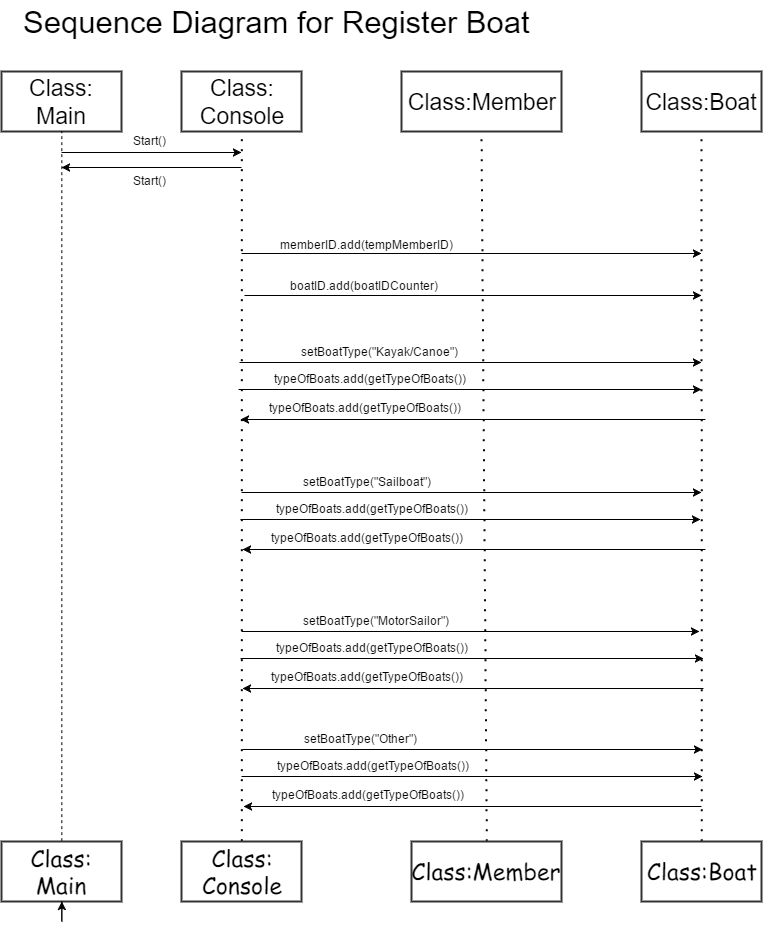

The diagram above was exported from draw.io. Its source (the exported page's mxGraphModel, read from the mxfile embedded in the PNG):
<mxGraphModel dx="1018" dy="427" grid="0" gridSize="10" guides="1" tooltips="1" connect="1" arrows="1" fold="1" page="1" pageScale="1" pageWidth="826" pageHeight="1169" background="#ffffff" math="0" shadow="0">
  <root>
    <mxCell id="0" />
    <mxCell id="1" parent="0" />
    <mxCell id="2" value="&lt;font face=&quot;Helvetica&quot;&gt;Class:&lt;/font&gt;&lt;div&gt;&lt;font face=&quot;Helvetica&quot;&gt;Console&lt;/font&gt;&lt;/div&gt;" style="whiteSpace=wrap;html=1;strokeColor=#333333;strokeWidth=2;fillColor=#FFFFFF;fontFamily=Comic Sans MS;fontSize=23;" vertex="1" parent="1">
      <mxGeometry x="220" y="100" width="120" height="60" as="geometry" />
    </mxCell>
    <mxCell id="3" value="&lt;font face=&quot;Helvetica&quot;&gt;Class:Member&lt;/font&gt;" style="whiteSpace=wrap;html=1;strokeColor=#333333;strokeWidth=2;fillColor=#FFFFFF;fontFamily=Comic Sans MS;fontSize=23;" vertex="1" parent="1">
      <mxGeometry x="440" y="100" width="160" height="60" as="geometry" />
    </mxCell>
    <mxCell id="4" value="&lt;font face=&quot;Helvetica&quot;&gt;Class:Boat&lt;/font&gt;" style="whiteSpace=wrap;html=1;strokeColor=#333333;strokeWidth=2;fillColor=#FFFFFF;fontFamily=Comic Sans MS;fontSize=23;" vertex="1" parent="1">
      <mxGeometry x="680" y="100" width="120" height="60" as="geometry" />
    </mxCell>
    <mxCell id="5" value="" style="endArrow=none;html=1;dashed=1;dashPattern=1 4;strokeWidth=2;fontFamily=Comic Sans MS;fontSize=23;entryX=0.5;entryY=1;exitX=0.5;exitY=0;" edge="1" source="61" target="2" parent="1">
      <mxGeometry x="280" y="160" width="50" height="50" as="geometry">
        <mxPoint x="280" y="840" as="sourcePoint" />
        <mxPoint x="170" y="180" as="targetPoint" />
      </mxGeometry>
    </mxCell>
    <mxCell id="6" value="" style="endArrow=none;html=1;dashed=1;dashPattern=1 4;strokeWidth=2;fontFamily=Comic Sans MS;fontSize=23;exitX=0.5;exitY=0;" edge="1" source="62" parent="1">
      <mxGeometry x="520" y="160" width="50" height="50" as="geometry">
        <mxPoint x="520" y="840" as="sourcePoint" />
        <mxPoint x="520" y="160" as="targetPoint" />
      </mxGeometry>
    </mxCell>
    <mxCell id="7" value="" style="endArrow=none;html=1;dashed=1;dashPattern=1 4;strokeWidth=2;fontFamily=Comic Sans MS;fontSize=23;exitX=0.5;exitY=0;" edge="1" source="63" parent="1">
      <mxGeometry x="740" y="160" width="50" height="50" as="geometry">
        <mxPoint x="740" y="840" as="sourcePoint" />
        <mxPoint x="740" y="160" as="targetPoint" />
      </mxGeometry>
    </mxCell>
    <mxCell id="14" value="" style="endArrow=classic;html=1;strokeWidth=1;fontFamily=Comic Sans MS;fontSize=23;" edge="1" parent="1">
      <mxGeometry x="280" y="282" width="50" height="50" as="geometry">
        <mxPoint x="280" y="282" as="sourcePoint" />
        <mxPoint x="740" y="282" as="targetPoint" />
      </mxGeometry>
    </mxCell>
    <mxCell id="21" value="&lt;font style=&quot;font-size: 23px&quot; face=&quot;Helvetica&quot;&gt;Class: Main&lt;/font&gt;" style="whiteSpace=wrap;html=1;strokeColor=#333333;strokeWidth=2;fillColor=#FFFFFF;fontFamily=Comic Sans MS;fontSize=23;" vertex="1" parent="1">
      <mxGeometry x="40" y="100" width="120" height="60" as="geometry" />
    </mxCell>
    <mxCell id="41" value="" style="endArrow=none;dashed=1;html=1;strokeWidth=1;fontFamily=Comic Sans MS;fontSize=23;entryX=0.5;entryY=1;exitX=0.5;exitY=0;" edge="1" source="59" target="21" parent="1">
      <mxGeometry x="100" y="160" width="50" height="50" as="geometry">
        <mxPoint x="100" y="840" as="sourcePoint" />
        <mxPoint x="100" y="200" as="targetPoint" />
      </mxGeometry>
    </mxCell>
    <mxCell id="42" value="" style="endArrow=classic;html=1;strokeWidth=1;fontFamily=Comic Sans MS;fontSize=23;" edge="1" parent="1">
      <mxGeometry x="100" y="181" width="50" height="50" as="geometry">
        <mxPoint x="100" y="181" as="sourcePoint" />
        <mxPoint x="280" y="181" as="targetPoint" />
      </mxGeometry>
    </mxCell>
    <mxCell id="43" value="Start()" style="text;html=1;resizable=0;autosize=1;align=left;verticalAlign=top;spacingTop=-4;points=[];" vertex="1" parent="1">
      <mxGeometry x="170" y="160" width="50" height="20" as="geometry" />
    </mxCell>
    <mxCell id="44" value="" style="endArrow=classic;html=1;strokeWidth=1;fontFamily=Comic Sans MS;fontSize=23;" edge="1" parent="1">
      <mxGeometry x="100" y="196" width="50" height="50" as="geometry">
        <mxPoint x="280" y="196" as="sourcePoint" />
        <mxPoint x="100" y="196" as="targetPoint" />
      </mxGeometry>
    </mxCell>
    <mxCell id="45" value="Start()" style="text;html=1;resizable=0;autosize=1;align=left;verticalAlign=top;spacingTop=-4;points=[];" vertex="1" parent="1">
      <mxGeometry x="170" y="200" width="50" height="20" as="geometry" />
    </mxCell>
    <mxCell id="58" value="&lt;font style=&quot;font-size: 31px&quot;&gt;Sequence Diagram for Register Boat&amp;nbsp;&lt;/font&gt;" style="text;html=1;resizable=0;autosize=1;align=left;verticalAlign=top;spacingTop=-4;points=[];" vertex="1" parent="1">
      <mxGeometry x="60" y="30" width="525" height="20" as="geometry" />
    </mxCell>
    <mxCell id="59" value="&lt;span&gt;Class: Main&lt;/span&gt;" style="whiteSpace=wrap;html=1;strokeColor=#333333;strokeWidth=2;fillColor=#FFFFFF;fontFamily=Comic Sans MS;fontSize=23;" vertex="1" parent="1">
      <mxGeometry x="40" y="870" width="120" height="60" as="geometry" />
    </mxCell>
    <mxCell id="60" style="edgeStyle=orthogonalEdgeStyle;rounded=0;html=1;exitX=0.5;exitY=1;jettySize=auto;orthogonalLoop=1;strokeWidth=1;fontFamily=Comic Sans MS;fontSize=23;" edge="1" source="59" target="59" parent="1">
      <mxGeometry x="100" y="930" as="geometry" />
    </mxCell>
    <mxCell id="61" value="&lt;span&gt;Class:&lt;/span&gt;&lt;div&gt;Console&lt;/div&gt;" style="whiteSpace=wrap;html=1;strokeColor=#333333;strokeWidth=2;fillColor=#FFFFFF;fontFamily=Comic Sans MS;fontSize=23;" vertex="1" parent="1">
      <mxGeometry x="220" y="870" width="120" height="60" as="geometry" />
    </mxCell>
    <mxCell id="62" value="&lt;span&gt;Class:Member&lt;/span&gt;" style="whiteSpace=wrap;html=1;strokeColor=#333333;strokeWidth=2;fillColor=#FFFFFF;fontFamily=Comic Sans MS;fontSize=23;" vertex="1" parent="1">
      <mxGeometry x="450" y="870" width="150" height="60" as="geometry" />
    </mxCell>
    <mxCell id="63" value="&lt;span&gt;Class:Boat&lt;/span&gt;" style="whiteSpace=wrap;html=1;strokeColor=#333333;strokeWidth=2;fillColor=#FFFFFF;fontFamily=Comic Sans MS;fontSize=23;" vertex="1" parent="1">
      <mxGeometry x="680" y="870" width="120" height="60" as="geometry" />
    </mxCell>
    <mxCell id="85" value="" style="endArrow=classic;html=1;strokeWidth=1;fontFamily=Comic Sans MS;fontSize=23;" edge="1" parent="1">
      <mxGeometry width="50" height="50" relative="1" as="geometry">
        <mxPoint x="280" y="521" as="sourcePoint" />
        <mxPoint x="740" y="521" as="targetPoint" />
      </mxGeometry>
    </mxCell>
    <mxCell id="87" value="" style="endArrow=classic;html=1;strokeWidth=1;fontFamily=Comic Sans MS;fontSize=23;" edge="1" parent="1">
      <mxGeometry width="50" height="50" relative="1" as="geometry">
        <mxPoint x="283" y="324" as="sourcePoint" />
        <mxPoint x="740" y="324" as="targetPoint" />
      </mxGeometry>
    </mxCell>
    <mxCell id="124" value="" style="endArrow=classic;html=1;strokeWidth=1;fontFamily=Comic Sans MS;fontSize=23;" edge="1" parent="1">
      <mxGeometry width="50" height="50" relative="1" as="geometry">
        <mxPoint x="279" y="548" as="sourcePoint" />
        <mxPoint x="739" y="548" as="targetPoint" />
      </mxGeometry>
    </mxCell>
    <mxCell id="125" value="" style="endArrow=classic;html=1;strokeWidth=1;fontFamily=Comic Sans MS;fontSize=23;" edge="1" parent="1">
      <mxGeometry width="50" height="50" relative="1" as="geometry">
        <mxPoint x="744" y="578" as="sourcePoint" />
        <mxPoint x="281" y="578" as="targetPoint" />
      </mxGeometry>
    </mxCell>
    <mxCell id="127" value="setBoatType(&quot;Sailboat&quot;)" style="text;html=1;resizable=0;autosize=1;align=left;verticalAlign=top;spacingTop=-4;points=[];" vertex="1" parent="1">
      <mxGeometry x="340" y="501" width="138" height="14" as="geometry" />
    </mxCell>
    <mxCell id="128" value="memberID.add(tempMemberID)" style="text;html=1;resizable=0;autosize=1;align=left;verticalAlign=top;spacingTop=-4;points=[];" vertex="1" parent="1">
      <mxGeometry x="317" y="264" width="183" height="14" as="geometry" />
    </mxCell>
    <mxCell id="129" value="boatID.add(boatIDCounter)" style="text;html=1;resizable=0;autosize=1;align=left;verticalAlign=top;spacingTop=-4;points=[];" vertex="1" parent="1">
      <mxGeometry x="327" y="305" width="158" height="14" as="geometry" />
    </mxCell>
    <mxCell id="130" value="typeOfBoats.add(getTypeOfBoats())" style="text;html=1;resizable=0;autosize=1;align=left;verticalAlign=top;spacingTop=-4;points=[];" vertex="1" parent="1">
      <mxGeometry x="313" y="528" width="202" height="14" as="geometry" />
    </mxCell>
    <mxCell id="132" value="typeOfBoats.add(getTypeOfBoats())" style="text;html=1;resizable=0;autosize=1;align=left;verticalAlign=top;spacingTop=-4;points=[];" vertex="1" parent="1">
      <mxGeometry x="308" y="557" width="202" height="14" as="geometry" />
    </mxCell>
    <mxCell id="145" value="" style="endArrow=classic;html=1;strokeWidth=1;fontFamily=Comic Sans MS;fontSize=23;" edge="1" parent="1">
      <mxGeometry x="280" y="660" width="50" height="50" as="geometry">
        <mxPoint x="280" y="660" as="sourcePoint" />
        <mxPoint x="738" y="660" as="targetPoint" />
      </mxGeometry>
    </mxCell>
    <mxCell id="146" value="" style="endArrow=classic;html=1;strokeWidth=1;fontFamily=Comic Sans MS;fontSize=23;" edge="1" parent="1">
      <mxGeometry x="279" y="687" width="50" height="50" as="geometry">
        <mxPoint x="279" y="687" as="sourcePoint" />
        <mxPoint x="742" y="687" as="targetPoint" />
      </mxGeometry>
    </mxCell>
    <mxCell id="147" value="" style="endArrow=classic;html=1;strokeWidth=1;fontFamily=Comic Sans MS;fontSize=23;" edge="1" parent="1">
      <mxGeometry x="281" y="717" width="50" height="50" as="geometry">
        <mxPoint x="742" y="717" as="sourcePoint" />
        <mxPoint x="281" y="717" as="targetPoint" />
      </mxGeometry>
    </mxCell>
    <mxCell id="148" value="setBoatType(&quot;MotorSailor&quot;)" style="text;html=1;resizable=0;autosize=1;align=left;verticalAlign=top;spacingTop=-4;points=[];" vertex="1" parent="1">
      <mxGeometry x="340" y="640" width="156" height="14" as="geometry" />
    </mxCell>
    <mxCell id="149" value="typeOfBoats.add(getTypeOfBoats())" style="text;html=1;resizable=0;autosize=1;align=left;verticalAlign=top;spacingTop=-4;points=[];" vertex="1" parent="1">
      <mxGeometry x="313" y="667" width="202" height="14" as="geometry" />
    </mxCell>
    <mxCell id="150" value="typeOfBoats.add(getTypeOfBoats())" style="text;html=1;resizable=0;autosize=1;align=left;verticalAlign=top;spacingTop=-4;points=[];" vertex="1" parent="1">
      <mxGeometry x="308" y="696" width="202" height="14" as="geometry" />
    </mxCell>
    <mxCell id="151" value="" style="endArrow=classic;html=1;strokeWidth=1;fontFamily=Comic Sans MS;fontSize=23;" edge="1" parent="1">
      <mxGeometry x="281" y="778" width="50" height="50" as="geometry">
        <mxPoint x="281" y="778" as="sourcePoint" />
        <mxPoint x="741" y="778" as="targetPoint" />
      </mxGeometry>
    </mxCell>
    <mxCell id="152" value="" style="endArrow=classic;html=1;strokeWidth=1;fontFamily=Comic Sans MS;fontSize=23;" edge="1" parent="1">
      <mxGeometry x="280" y="805" width="50" height="50" as="geometry">
        <mxPoint x="280" y="805" as="sourcePoint" />
        <mxPoint x="741" y="805" as="targetPoint" />
      </mxGeometry>
    </mxCell>
    <mxCell id="153" value="" style="endArrow=classic;html=1;strokeWidth=1;fontFamily=Comic Sans MS;fontSize=23;" edge="1" parent="1">
      <mxGeometry x="282" y="835" width="50" height="50" as="geometry">
        <mxPoint x="740" y="835" as="sourcePoint" />
        <mxPoint x="282" y="835" as="targetPoint" />
      </mxGeometry>
    </mxCell>
    <mxCell id="154" value="setBoatType(&quot;Other&quot;)" style="text;html=1;resizable=0;autosize=1;align=left;verticalAlign=top;spacingTop=-4;points=[];" vertex="1" parent="1">
      <mxGeometry x="341" y="758" width="123" height="14" as="geometry" />
    </mxCell>
    <mxCell id="155" value="typeOfBoats.add(getTypeOfBoats())" style="text;html=1;resizable=0;autosize=1;align=left;verticalAlign=top;spacingTop=-4;points=[];" vertex="1" parent="1">
      <mxGeometry x="314" y="785" width="202" height="14" as="geometry" />
    </mxCell>
    <mxCell id="156" value="typeOfBoats.add(getTypeOfBoats())" style="text;html=1;resizable=0;autosize=1;align=left;verticalAlign=top;spacingTop=-4;points=[];" vertex="1" parent="1">
      <mxGeometry x="309" y="814" width="202" height="14" as="geometry" />
    </mxCell>
    <mxCell id="163" value="" style="endArrow=classic;html=1;strokeWidth=1;fontFamily=Comic Sans MS;fontSize=23;" edge="1" parent="1">
      <mxGeometry x="278" y="391" width="50" height="50" as="geometry">
        <mxPoint x="278" y="391" as="sourcePoint" />
        <mxPoint x="740" y="391" as="targetPoint" />
      </mxGeometry>
    </mxCell>
    <mxCell id="164" value="" style="endArrow=classic;html=1;strokeWidth=1;fontFamily=Comic Sans MS;fontSize=23;" edge="1" parent="1">
      <mxGeometry x="277" y="418" width="50" height="50" as="geometry">
        <mxPoint x="277" y="418" as="sourcePoint" />
        <mxPoint x="740" y="418" as="targetPoint" />
      </mxGeometry>
    </mxCell>
    <mxCell id="165" value="" style="endArrow=classic;html=1;strokeWidth=1;fontFamily=Comic Sans MS;fontSize=23;" edge="1" parent="1">
      <mxGeometry x="279" y="448" width="50" height="50" as="geometry">
        <mxPoint x="744" y="448" as="sourcePoint" />
        <mxPoint x="279" y="448" as="targetPoint" />
      </mxGeometry>
    </mxCell>
    <mxCell id="166" value="setBoatType(&quot;Kayak/Canoe&quot;)" style="text;html=1;resizable=0;autosize=1;align=left;verticalAlign=top;spacingTop=-4;points=[];" vertex="1" parent="1">
      <mxGeometry x="338" y="371" width="167" height="14" as="geometry" />
    </mxCell>
    <mxCell id="167" value="typeOfBoats.add(getTypeOfBoats())" style="text;html=1;resizable=0;autosize=1;align=left;verticalAlign=top;spacingTop=-4;points=[];" vertex="1" parent="1">
      <mxGeometry x="311" y="398" width="202" height="14" as="geometry" />
    </mxCell>
    <mxCell id="168" value="typeOfBoats.add(getTypeOfBoats())" style="text;html=1;resizable=0;autosize=1;align=left;verticalAlign=top;spacingTop=-4;points=[];" vertex="1" parent="1">
      <mxGeometry x="306" y="427" width="202" height="14" as="geometry" />
    </mxCell>
  </root>
</mxGraphModel>